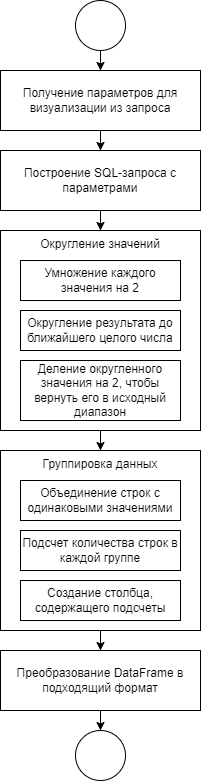

The diagram above was exported from draw.io. Its source (the exported page's mxGraphModel, read from the mxfile embedded in the PNG):
<mxGraphModel dx="524" dy="541" grid="1" gridSize="10" guides="1" tooltips="1" connect="1" arrows="1" fold="1" page="1" pageScale="1" pageWidth="827" pageHeight="1169" math="0" shadow="0">
  <root>
    <mxCell id="0" />
    <mxCell id="1" parent="0" />
    <mxCell id="tw1-ggg551FF3YLYkVTf-14" style="edgeStyle=orthogonalEdgeStyle;rounded=0;orthogonalLoop=1;jettySize=auto;html=1;" edge="1" parent="1" source="tw1-ggg551FF3YLYkVTf-1" target="tw1-ggg551FF3YLYkVTf-2">
      <mxGeometry relative="1" as="geometry" />
    </mxCell>
    <mxCell id="tw1-ggg551FF3YLYkVTf-1" value="" style="ellipse;whiteSpace=wrap;html=1;aspect=fixed;" vertex="1" parent="1">
      <mxGeometry x="235" y="50" width="50" height="50" as="geometry" />
    </mxCell>
    <mxCell id="tw1-ggg551FF3YLYkVTf-15" style="edgeStyle=orthogonalEdgeStyle;rounded=0;orthogonalLoop=1;jettySize=auto;html=1;" edge="1" parent="1" source="tw1-ggg551FF3YLYkVTf-2" target="tw1-ggg551FF3YLYkVTf-3">
      <mxGeometry relative="1" as="geometry" />
    </mxCell>
    <mxCell id="tw1-ggg551FF3YLYkVTf-2" value="Получение параметров для визуализации из запроса" style="rounded=0;whiteSpace=wrap;html=1;" vertex="1" parent="1">
      <mxGeometry x="160" y="120" width="200" height="60" as="geometry" />
    </mxCell>
    <mxCell id="tw1-ggg551FF3YLYkVTf-16" style="edgeStyle=orthogonalEdgeStyle;rounded=0;orthogonalLoop=1;jettySize=auto;html=1;" edge="1" parent="1" source="tw1-ggg551FF3YLYkVTf-3" target="tw1-ggg551FF3YLYkVTf-4">
      <mxGeometry relative="1" as="geometry" />
    </mxCell>
    <mxCell id="tw1-ggg551FF3YLYkVTf-3" value="Построение SQL-запроса с параметрами" style="rounded=0;whiteSpace=wrap;html=1;" vertex="1" parent="1">
      <mxGeometry x="160" y="200" width="200" height="60" as="geometry" />
    </mxCell>
    <mxCell id="tw1-ggg551FF3YLYkVTf-17" style="edgeStyle=orthogonalEdgeStyle;rounded=0;orthogonalLoop=1;jettySize=auto;html=1;" edge="1" parent="1" source="tw1-ggg551FF3YLYkVTf-4" target="tw1-ggg551FF3YLYkVTf-8">
      <mxGeometry relative="1" as="geometry" />
    </mxCell>
    <mxCell id="tw1-ggg551FF3YLYkVTf-4" value="Округление значений" style="rounded=0;whiteSpace=wrap;html=1;verticalAlign=top;" vertex="1" parent="1">
      <mxGeometry x="160" y="280" width="200" height="200" as="geometry" />
    </mxCell>
    <mxCell id="tw1-ggg551FF3YLYkVTf-5" value="Умножение каждого значения на 2" style="rounded=0;whiteSpace=wrap;html=1;" vertex="1" parent="1">
      <mxGeometry x="180" y="310" width="160" height="40" as="geometry" />
    </mxCell>
    <mxCell id="tw1-ggg551FF3YLYkVTf-6" value="Округление результата до ближайшего целого числа" style="rounded=0;whiteSpace=wrap;html=1;" vertex="1" parent="1">
      <mxGeometry x="180" y="360" width="160" height="40" as="geometry" />
    </mxCell>
    <mxCell id="tw1-ggg551FF3YLYkVTf-7" value="Деление округленного значения на 2, чтобы вернуть его в исходный диапазон" style="rounded=0;whiteSpace=wrap;html=1;" vertex="1" parent="1">
      <mxGeometry x="180" y="410" width="160" height="60" as="geometry" />
    </mxCell>
    <mxCell id="tw1-ggg551FF3YLYkVTf-18" style="edgeStyle=orthogonalEdgeStyle;rounded=0;orthogonalLoop=1;jettySize=auto;html=1;" edge="1" parent="1" source="tw1-ggg551FF3YLYkVTf-8" target="tw1-ggg551FF3YLYkVTf-12">
      <mxGeometry relative="1" as="geometry" />
    </mxCell>
    <mxCell id="tw1-ggg551FF3YLYkVTf-8" value="Группировка данных" style="rounded=0;whiteSpace=wrap;html=1;verticalAlign=top;" vertex="1" parent="1">
      <mxGeometry x="160" y="500" width="200" height="180" as="geometry" />
    </mxCell>
    <mxCell id="tw1-ggg551FF3YLYkVTf-9" value="Объединение строк с одинаковыми значениями" style="rounded=0;whiteSpace=wrap;html=1;" vertex="1" parent="1">
      <mxGeometry x="180" y="530" width="160" height="40" as="geometry" />
    </mxCell>
    <mxCell id="tw1-ggg551FF3YLYkVTf-10" value="Подсчет количества строк в каждой группе" style="rounded=0;whiteSpace=wrap;html=1;" vertex="1" parent="1">
      <mxGeometry x="180" y="580" width="160" height="40" as="geometry" />
    </mxCell>
    <mxCell id="tw1-ggg551FF3YLYkVTf-11" value="Создание столбца, содержащего подсчеты" style="rounded=0;whiteSpace=wrap;html=1;" vertex="1" parent="1">
      <mxGeometry x="180" y="630" width="160" height="40" as="geometry" />
    </mxCell>
    <mxCell id="tw1-ggg551FF3YLYkVTf-19" style="edgeStyle=orthogonalEdgeStyle;rounded=0;orthogonalLoop=1;jettySize=auto;html=1;" edge="1" parent="1" source="tw1-ggg551FF3YLYkVTf-12" target="tw1-ggg551FF3YLYkVTf-13">
      <mxGeometry relative="1" as="geometry" />
    </mxCell>
    <mxCell id="tw1-ggg551FF3YLYkVTf-12" value="Преобразование DataFrame в подходящий формат" style="rounded=0;whiteSpace=wrap;html=1;" vertex="1" parent="1">
      <mxGeometry x="160" y="700" width="200" height="60" as="geometry" />
    </mxCell>
    <mxCell id="tw1-ggg551FF3YLYkVTf-13" value="" style="ellipse;whiteSpace=wrap;html=1;aspect=fixed;" vertex="1" parent="1">
      <mxGeometry x="235" y="780" width="50" height="50" as="geometry" />
    </mxCell>
  </root>
</mxGraphModel>